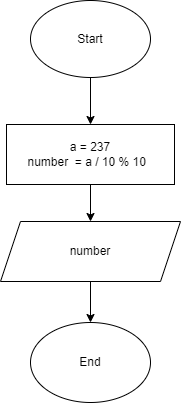

The diagram above was exported from draw.io. Its source (the exported page's mxGraphModel, read from the mxfile embedded in the PNG):
<mxGraphModel dx="1358" dy="542" grid="0" gridSize="10" guides="1" tooltips="1" connect="1" arrows="1" fold="1" page="0" pageScale="1" pageWidth="827" pageHeight="1169" math="0" shadow="0">
  <root>
    <mxCell id="0" />
    <mxCell id="1" parent="0" />
    <mxCell id="5" style="edgeStyle=none;html=1;entryX=0.5;entryY=0;entryDx=0;entryDy=0;" parent="1" source="2" target="3" edge="1">
      <mxGeometry relative="1" as="geometry" />
    </mxCell>
    <mxCell id="2" value="Start" style="ellipse;whiteSpace=wrap;html=1;" parent="1" vertex="1">
      <mxGeometry x="122" y="30" width="120" height="77" as="geometry" />
    </mxCell>
    <mxCell id="10" style="edgeStyle=none;html=1;exitX=0.5;exitY=1;exitDx=0;exitDy=0;entryX=0.5;entryY=0;entryDx=0;entryDy=0;" parent="1" source="3" target="9" edge="1">
      <mxGeometry relative="1" as="geometry" />
    </mxCell>
    <mxCell id="3" value="a = 237&lt;br&gt;number&amp;nbsp; = a / 10 % 10&amp;nbsp;&amp;nbsp;" style="rounded=0;whiteSpace=wrap;html=1;" parent="1" vertex="1">
      <mxGeometry x="98" y="154" width="168" height="60" as="geometry" />
    </mxCell>
    <mxCell id="12" style="edgeStyle=none;html=1;exitX=0.5;exitY=1;exitDx=0;exitDy=0;entryX=0.5;entryY=0;entryDx=0;entryDy=0;" parent="1" source="9" target="11" edge="1">
      <mxGeometry relative="1" as="geometry" />
    </mxCell>
    <mxCell id="9" value="number" style="shape=parallelogram;perimeter=parallelogramPerimeter;whiteSpace=wrap;html=1;fixedSize=1;" parent="1" vertex="1">
      <mxGeometry x="92" y="251" width="180" height="60" as="geometry" />
    </mxCell>
    <mxCell id="11" value="End" style="ellipse;whiteSpace=wrap;html=1;" parent="1" vertex="1">
      <mxGeometry x="122" y="352" width="120" height="80" as="geometry" />
    </mxCell>
  </root>
</mxGraphModel>